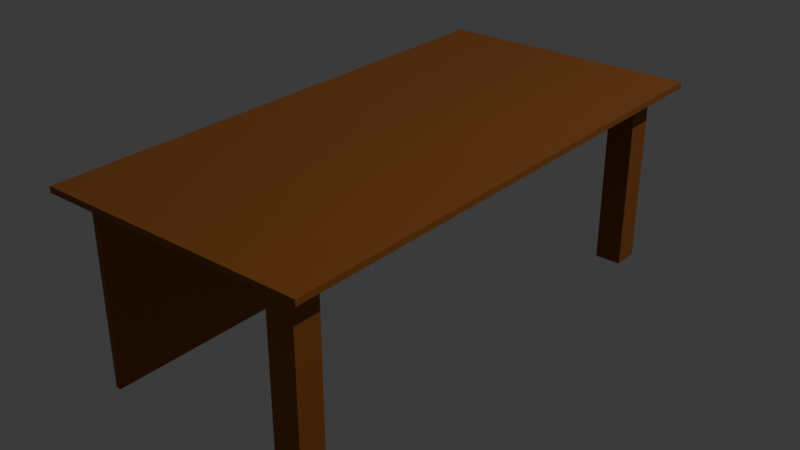 # Source: desk_color.blend  (saved by Blender 4.0.36; exported with 4.5.12 LTS)
import bpy
from mathutils import Matrix  # noqa: F401  (used for matrix-valued properties, if any)

bpy.ops.wm.read_factory_settings(use_empty=True)
scene = bpy.context.scene
scene.name = 'Scene'

# ---- collections
col_collection = bpy.data.collections.new('Collection'); scene.collection.children.link(col_collection)

# ---- materials (node trees are filled in below, after node groups)
mat_basewood = bpy.data.materials.new('BaseWood')
mat_basewood.alpha_threshold = 0.0
mat_basewood.use_transparent_shadow = False
mat_basewood.roughness = 0.5
mat_basewood.line_color = (0.0, 0.0, 0.0, 1.0)

# ---- material node trees
mat_basewood.use_nodes = True; mat_basewood.node_tree.nodes.clear()
_N = mat_basewood.node_tree.nodes; _L = mat_basewood.node_tree.links
n0 = _N.new('ShaderNodeBsdfPrincipled'); n0.name = 'Principled BSDF'; n0.location = (-16, 512)
n0.inputs[0].default_value = (0.3567, 0.1198, 0.023, 1.0)
n0.inputs[1].default_value = 0.5864
n0.inputs[2].default_value = 0.4909
n0.inputs[3].default_value = 1.45
n1 = _N.new('ShaderNodeOutputMaterial'); n1.name = 'Material Output'; n1.location = (345, 528)
_L.new(n0.outputs[0], n1.inputs[0])
n1.is_active_output = True

# ---- world
world_world = bpy.data.worlds.new('World'); scene.world = world_world
world_world.use_nodes = True; world_world.node_tree.nodes.clear()
_N = world_world.node_tree.nodes; _L = world_world.node_tree.links
n0 = _N.new('ShaderNodeOutputWorld'); n0.name = 'World Output'; n0.location = (300, 300)
n1 = _N.new('ShaderNodeBackground'); n1.name = 'Background'; n1.location = (10, 300)
n1.inputs[0].default_value = (0.05088, 0.05088, 0.05088, 1.0)
_L.new(n1.outputs[0], n0.inputs[0])
n0.is_active_output = True
world_world.color = (0.05088, 0.05088, 0.05088)
world_world.use_sun_shadow = False
world_world.sun_shadow_jitter_overblur = 0.0

# ---- lights
light_light = bpy.data.lights.new('Light', 'POINT')
light_light.transmission_factor = 0.0
light_light.use_soft_falloff = False
light_light.energy = 1000.0
light_light.shadow_soft_size = 0.1
light_light.shadow_maximum_resolution = 0.006
light_light.use_absolute_resolution = True

# ---- meshes
me_cube = bpy.data.meshes.new('Cube')
me_cube.from_pydata([(1.0, 3.508, 0.05464), (1.0, 3.508, -0.05464), (1.0, -3.508, 0.05464), (1.0, -3.508, -0.05464), (-1.0, 3.508, 0.05464), (-1.0, 3.508, -0.05464), (-1.0, -3.508, 0.05464), (-1.0, -3.508, -0.05464)], [], [(0, 4, 6, 2), (3, 2, 6, 7), (7, 6, 4, 5), (5, 1, 3, 7), (1, 0, 2, 3), (5, 4, 0, 1)])
_uv = me_cube.uv_layers.new(name='UVMap')
_uv.uv.foreach_set('vector', [0.625, 0.5, 0.875, 0.5, 0.875, 0.75, 0.625, 0.75, 0.375, 0.75, 0.625, 0.75, 0.625, 1.0, 0.375, 1.0, 0.375, 0.0, 0.625, 0.0, 0.625, 0.25, 0.375, 0.25, 0.125, 0.5, 0.375, 0.5, 0.375, 0.75, 0.125, 0.75, 0.375, 0.5, 0.625, 0.5, 0.625, 0.75, 0.375, 0.75, 0.375, 0.25, 0.625, 0.25, 0.625, 0.5, 0.375, 0.5])
me_cube.materials.append(mat_basewood)
me_cube.use_mirror_vertex_groups = False
me_cube.update()
me_cube_002 = bpy.data.meshes.new('Cube.002')
me_cube_002.from_pydata([(-1.0, -1.0, -1.0), (-1.0, -1.0, 1.0), (-1.0, 1.0, -1.0), (-1.0, 1.0, 1.0), (1.0, -1.0, -1.0), (1.0, -1.0, 1.0), (1.0, 1.0, -1.0), (1.0, 1.0, 1.0)], [], [(0, 1, 3, 2), (2, 3, 7, 6), (6, 7, 5, 4), (4, 5, 1, 0), (2, 6, 4, 0), (7, 3, 1, 5)])
_uv = me_cube_002.uv_layers.new(name='UVMap')
_uv.uv.foreach_set('vector', [0.375, 0.0, 0.625, 0.0, 0.625, 0.25, 0.375, 0.25, 0.375, 0.25, 0.625, 0.25, 0.625, 0.5, 0.375, 0.5, 0.375, 0.5, 0.625, 0.5, 0.625, 0.75, 0.375, 0.75, 0.375, 0.75, 0.625, 0.75, 0.625, 1.0, 0.375, 1.0, 0.125, 0.5, 0.375, 0.5, 0.375, 0.75, 0.125, 0.75, 0.625, 0.5, 0.875, 0.5, 0.875, 0.75, 0.625, 0.75])
me_cube_002.materials.append(mat_basewood)
me_cube_002.update()

# ---- objects
ob_deskboard = bpy.data.objects.new('deskboard', me_cube)
ob_light = bpy.data.objects.new('Light', light_light)
ob_backboard = bpy.data.objects.new('backboard', me_cube)
ob_leg = bpy.data.objects.new('leg', me_cube_002)

# ---- transforms, parenting, visibility, modifiers, constraints
ob_deskboard.location = (0.0, 0.0, 0.7)
ob_deskboard.scale = (0.5, 0.2831, 0.2)
ob_deskboard.lock_rotations_4d = False
ob_deskboard.empty_display_type = 'ARROWS'
ob_deskboard.lineart.crease_threshold = 0.0
ob_light.location = (4.076, 1.005, 5.904)
ob_light.rotation_euler = (0.6503, 0.05522, 1.866)
ob_light.lock_rotations_4d = False
ob_light.empty_display_type = 'ARROWS'
ob_light.color = (0.0, 0.0, 0.0, 0.0)
ob_light.lineart.crease_threshold = 0.0
ob_backboard.location = (-0.4, 0.0, 0.3479)
ob_backboard.scale = (0.01, 0.2631, 6.3)
ob_backboard.lock_rotations_4d = False
ob_backboard.empty_display_type = 'ARROWS'
ob_backboard.lineart.crease_threshold = 0.0
ob_leg.location = (0.3628, -0.87, 0.3553)
ob_leg.scale = (0.05, 0.05, 0.3522)
_m = ob_leg.modifiers.new('Mirror', 'MIRROR')
_m.use_axis = (False, True, False)
_m.mirror_object = ob_deskboard

# ---- collection membership
col_collection.objects.link(ob_deskboard)
col_collection.objects.link(ob_light)
col_collection.objects.link(ob_backboard)
col_collection.objects.link(ob_leg)

# ---- scene / render settings (as saved in the file)
scene.frame_start = 1; scene.frame_end = 250; scene.frame_set(1)
scene.render.engine = 'BLENDER_EEVEE_NEXT'
scene.cycles.sampling_pattern = 'TABULATED_SOBOL'
bpy.context.view_layer.update()

# ---- added for rendering (the .blend has no active camera): camera
cam_auto = bpy.data.cameras.new('AutoCamera')
cam_auto.lens = 50.0
cam_auto.sensor_width = 36.0
cam_auto.clip_end = 1000.0
ob_auto_camera = bpy.data.objects.new('AutoCamera', cam_auto)
scene.collection.objects.link(ob_auto_camera)
ob_auto_camera.location = (2.15916, -2.59099, 2.08435)
ob_auto_camera.rotation_euler = (1.09748, -7.21219e-08, 0.694738)
scene.camera = ob_auto_camera
bpy.context.view_layer.update()
